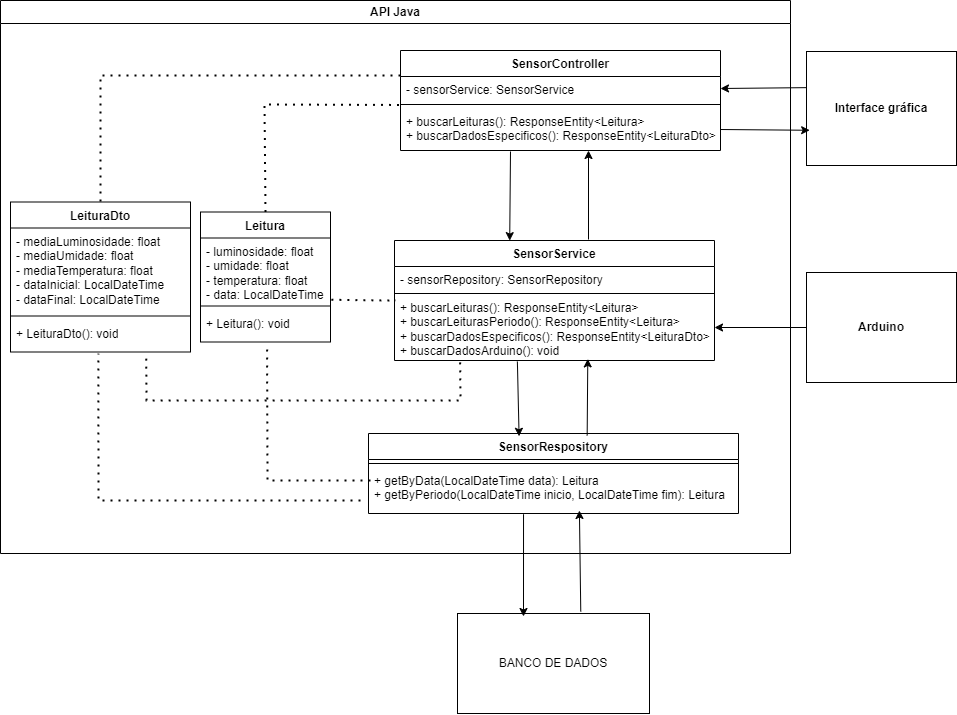

The diagram above was exported from draw.io. Its source (the exported page's mxGraphModel, read from the mxfile embedded in the PNG):
<mxGraphModel dx="2235" dy="882" grid="1" gridSize="10" guides="1" tooltips="1" connect="1" arrows="1" fold="1" page="1" pageScale="1" pageWidth="827" pageHeight="1169" math="0" shadow="0">
  <root>
    <mxCell id="0" />
    <mxCell id="1" parent="0" />
    <mxCell id="fsfkJRhynKKefQtWeFZm-1" value="BANCO DE DADOS" style="rounded=0;whiteSpace=wrap;html=1;" parent="1" vertex="1">
      <mxGeometry x="317" y="643" width="192" height="100" as="geometry" />
    </mxCell>
    <mxCell id="fsfkJRhynKKefQtWeFZm-6" value="&lt;b&gt;Interface gráfica&lt;/b&gt;" style="rounded=0;whiteSpace=wrap;html=1;" parent="1" vertex="1">
      <mxGeometry x="666" y="81" width="150" height="114" as="geometry" />
    </mxCell>
    <mxCell id="fsfkJRhynKKefQtWeFZm-7" value="&lt;b&gt;Arduino&lt;/b&gt;" style="rounded=0;whiteSpace=wrap;html=1;" parent="1" vertex="1">
      <mxGeometry x="666" y="302" width="150" height="110" as="geometry" />
    </mxCell>
    <mxCell id="duhoCK7bxXN01nPdmuBy-3" value="API&lt;span style=&quot;background-color: transparent; color: light-dark(rgb(0, 0, 0), rgb(255, 255, 255));&quot;&gt;&amp;nbsp;Java&lt;/span&gt;" style="swimlane;whiteSpace=wrap;html=1;" vertex="1" parent="1">
      <mxGeometry x="-140" y="30" width="790" height="553" as="geometry" />
    </mxCell>
    <mxCell id="fsfkJRhynKKefQtWeFZm-8" value="SensorController" style="swimlane;fontStyle=1;align=center;verticalAlign=top;childLayout=stackLayout;horizontal=1;startSize=26;horizontalStack=0;resizeParent=1;resizeParentMax=0;resizeLast=0;collapsible=1;marginBottom=0;whiteSpace=wrap;html=1;" parent="duhoCK7bxXN01nPdmuBy-3" vertex="1">
      <mxGeometry x="400" y="50" width="320" height="100" as="geometry" />
    </mxCell>
    <mxCell id="fsfkJRhynKKefQtWeFZm-9" value="&lt;div&gt;- sensorService: SensorService&lt;/div&gt;" style="text;strokeColor=none;fillColor=none;align=left;verticalAlign=top;spacingLeft=4;spacingRight=4;overflow=hidden;rotatable=0;points=[[0,0.5],[1,0.5]];portConstraint=eastwest;whiteSpace=wrap;html=1;" parent="fsfkJRhynKKefQtWeFZm-8" vertex="1">
      <mxGeometry y="26" width="320" height="24" as="geometry" />
    </mxCell>
    <mxCell id="fsfkJRhynKKefQtWeFZm-10" value="" style="line;strokeWidth=1;fillColor=none;align=left;verticalAlign=middle;spacingTop=-1;spacingLeft=3;spacingRight=3;rotatable=0;labelPosition=right;points=[];portConstraint=eastwest;strokeColor=inherit;" parent="fsfkJRhynKKefQtWeFZm-8" vertex="1">
      <mxGeometry y="50" width="320" height="8" as="geometry" />
    </mxCell>
    <mxCell id="fsfkJRhynKKefQtWeFZm-11" value="+ buscarLeituras(): ResponseEntity&amp;lt;Leitura&amp;gt;&lt;div&gt;+ buscarDadosEspecificos(): ResponseEntity&amp;lt;LeituraDto&amp;gt;&lt;/div&gt;" style="text;strokeColor=none;fillColor=none;align=left;verticalAlign=top;spacingLeft=4;spacingRight=4;overflow=hidden;rotatable=0;points=[[0,0.5],[1,0.5]];portConstraint=eastwest;whiteSpace=wrap;html=1;" parent="fsfkJRhynKKefQtWeFZm-8" vertex="1">
      <mxGeometry y="58" width="320" height="42" as="geometry" />
    </mxCell>
    <mxCell id="fsfkJRhynKKefQtWeFZm-25" value="SensorRespository&lt;div&gt;&lt;br&gt;&lt;/div&gt;" style="swimlane;fontStyle=1;align=center;verticalAlign=top;childLayout=stackLayout;horizontal=1;startSize=26;horizontalStack=0;resizeParent=1;resizeParentMax=0;resizeLast=0;collapsible=1;marginBottom=0;whiteSpace=wrap;html=1;" parent="duhoCK7bxXN01nPdmuBy-3" vertex="1">
      <mxGeometry x="368" y="433" width="370" height="80" as="geometry" />
    </mxCell>
    <mxCell id="fsfkJRhynKKefQtWeFZm-27" value="" style="line;strokeWidth=1;fillColor=none;align=left;verticalAlign=middle;spacingTop=-1;spacingLeft=3;spacingRight=3;rotatable=0;labelPosition=right;points=[];portConstraint=eastwest;strokeColor=inherit;" parent="fsfkJRhynKKefQtWeFZm-25" vertex="1">
      <mxGeometry y="26" width="370" height="8" as="geometry" />
    </mxCell>
    <mxCell id="fsfkJRhynKKefQtWeFZm-28" value="+ getByData(LocalDateTime data): Leitura&lt;div&gt;+ getByPeriodo(LocalDateTime inicio, LocalDateTime fim): Leitura&lt;/div&gt;" style="text;strokeColor=none;fillColor=none;align=left;verticalAlign=top;spacingLeft=4;spacingRight=4;overflow=hidden;rotatable=0;points=[[0,0.5],[1,0.5]];portConstraint=eastwest;whiteSpace=wrap;html=1;" parent="fsfkJRhynKKefQtWeFZm-25" vertex="1">
      <mxGeometry y="34" width="370" height="46" as="geometry" />
    </mxCell>
    <mxCell id="fsfkJRhynKKefQtWeFZm-21" value="SensorService" style="swimlane;fontStyle=1;align=center;verticalAlign=top;childLayout=stackLayout;horizontal=1;startSize=26;horizontalStack=0;resizeParent=1;resizeParentMax=0;resizeLast=0;collapsible=1;marginBottom=0;whiteSpace=wrap;html=1;" parent="duhoCK7bxXN01nPdmuBy-3" vertex="1">
      <mxGeometry x="394" y="240" width="320" height="120" as="geometry" />
    </mxCell>
    <mxCell id="fsfkJRhynKKefQtWeFZm-22" value="- sensorRepository: SensorRepository" style="text;strokeColor=none;fillColor=none;align=left;verticalAlign=top;spacingLeft=4;spacingRight=4;overflow=hidden;rotatable=0;points=[[0,0.5],[1,0.5]];portConstraint=eastwest;whiteSpace=wrap;html=1;" parent="fsfkJRhynKKefQtWeFZm-21" vertex="1">
      <mxGeometry y="26" width="320" height="26" as="geometry" />
    </mxCell>
    <mxCell id="fsfkJRhynKKefQtWeFZm-23" value="" style="line;strokeWidth=1;fillColor=none;align=left;verticalAlign=middle;spacingTop=-1;spacingLeft=3;spacingRight=3;rotatable=0;labelPosition=right;points=[];portConstraint=eastwest;strokeColor=inherit;" parent="fsfkJRhynKKefQtWeFZm-21" vertex="1">
      <mxGeometry y="52" width="320" height="2" as="geometry" />
    </mxCell>
    <mxCell id="fsfkJRhynKKefQtWeFZm-24" value="+ buscarLeituras(): ResponseEntity&amp;lt;Leitura&amp;gt;&lt;div&gt;+ buscarLeiturasPeriodo(): ResponseEntity&amp;lt;Leitura&amp;gt;&lt;/div&gt;&lt;div&gt;+ buscarDadosEspecificos(): ResponseEntity&amp;lt;LeituraDto&amp;gt;&lt;/div&gt;&lt;div&gt;+ buscarDadosArduino(): void&lt;/div&gt;" style="text;strokeColor=none;fillColor=none;align=left;verticalAlign=top;spacingLeft=4;spacingRight=4;overflow=hidden;rotatable=0;points=[[0,0.5],[1,0.5]];portConstraint=eastwest;whiteSpace=wrap;html=1;" parent="fsfkJRhynKKefQtWeFZm-21" vertex="1">
      <mxGeometry y="54" width="320" height="66" as="geometry" />
    </mxCell>
    <mxCell id="duhoCK7bxXN01nPdmuBy-10" value="" style="html=1;rounded=0;" edge="1" parent="duhoCK7bxXN01nPdmuBy-3">
      <mxGeometry width="100" relative="1" as="geometry">
        <mxPoint x="588" y="239" as="sourcePoint" />
        <mxPoint x="588" y="150" as="targetPoint" />
        <Array as="points" />
      </mxGeometry>
    </mxCell>
    <mxCell id="duhoCK7bxXN01nPdmuBy-13" value="" style="endArrow=classic;html=1;rounded=0;entryX=0.36;entryY=0.001;entryDx=0;entryDy=0;entryPerimeter=0;" edge="1" parent="duhoCK7bxXN01nPdmuBy-3" target="fsfkJRhynKKefQtWeFZm-21">
      <mxGeometry width="50" height="50" relative="1" as="geometry">
        <mxPoint x="510" y="151" as="sourcePoint" />
        <mxPoint x="510" y="230" as="targetPoint" />
      </mxGeometry>
    </mxCell>
    <mxCell id="fsfkJRhynKKefQtWeFZm-30" value="Leitura" style="swimlane;fontStyle=1;align=center;verticalAlign=top;childLayout=stackLayout;horizontal=1;startSize=26;horizontalStack=0;resizeParent=1;resizeParentMax=0;resizeLast=0;collapsible=1;marginBottom=0;whiteSpace=wrap;html=1;" parent="duhoCK7bxXN01nPdmuBy-3" vertex="1">
      <mxGeometry x="200" y="211.5" width="130" height="130" as="geometry">
        <mxRectangle x="60" y="650" width="80" height="30" as="alternateBounds" />
      </mxGeometry>
    </mxCell>
    <mxCell id="fsfkJRhynKKefQtWeFZm-31" value="- luminosidade: float&lt;div&gt;- umidade: float&lt;/div&gt;&lt;div&gt;- temperatura: float&lt;/div&gt;&lt;div&gt;- data: LocalDateTime&lt;/div&gt;" style="text;strokeColor=none;fillColor=none;align=left;verticalAlign=top;spacingLeft=4;spacingRight=4;overflow=hidden;rotatable=0;points=[[0,0.5],[1,0.5]];portConstraint=eastwest;whiteSpace=wrap;html=1;" parent="fsfkJRhynKKefQtWeFZm-30" vertex="1">
      <mxGeometry y="26" width="130" height="64" as="geometry" />
    </mxCell>
    <mxCell id="fsfkJRhynKKefQtWeFZm-32" value="" style="line;strokeWidth=1;fillColor=none;align=left;verticalAlign=middle;spacingTop=-1;spacingLeft=3;spacingRight=3;rotatable=0;labelPosition=right;points=[];portConstraint=eastwest;strokeColor=inherit;" parent="fsfkJRhynKKefQtWeFZm-30" vertex="1">
      <mxGeometry y="90" width="130" height="8" as="geometry" />
    </mxCell>
    <mxCell id="fsfkJRhynKKefQtWeFZm-33" value="&lt;div&gt;+ Leitura(): void&lt;/div&gt;" style="text;strokeColor=none;fillColor=none;align=left;verticalAlign=top;spacingLeft=4;spacingRight=4;overflow=hidden;rotatable=0;points=[[0,0.5],[1,0.5]];portConstraint=eastwest;whiteSpace=wrap;html=1;" parent="fsfkJRhynKKefQtWeFZm-30" vertex="1">
      <mxGeometry y="98" width="130" height="32" as="geometry" />
    </mxCell>
    <mxCell id="duhoCK7bxXN01nPdmuBy-22" value="" style="endArrow=none;dashed=1;html=1;dashPattern=1 3;strokeWidth=2;rounded=0;entryX=0.512;entryY=1.093;entryDx=0;entryDy=0;entryPerimeter=0;" edge="1" parent="duhoCK7bxXN01nPdmuBy-3" target="fsfkJRhynKKefQtWeFZm-33">
      <mxGeometry width="50" height="50" relative="1" as="geometry">
        <mxPoint x="370" y="480" as="sourcePoint" />
        <mxPoint x="680" y="370" as="targetPoint" />
        <Array as="points">
          <mxPoint x="350" y="480" />
          <mxPoint x="267" y="480" />
        </Array>
      </mxGeometry>
    </mxCell>
    <mxCell id="duhoCK7bxXN01nPdmuBy-21" value="" style="endArrow=none;dashed=1;html=1;dashPattern=1 3;strokeWidth=2;rounded=0;entryX=-0.004;entryY=-0.084;entryDx=0;entryDy=0;exitX=0.5;exitY=0;exitDx=0;exitDy=0;entryPerimeter=0;" edge="1" parent="duhoCK7bxXN01nPdmuBy-3" source="fsfkJRhynKKefQtWeFZm-30" target="fsfkJRhynKKefQtWeFZm-11">
      <mxGeometry width="50" height="50" relative="1" as="geometry">
        <mxPoint x="550" y="340" as="sourcePoint" />
        <mxPoint x="600" y="290" as="targetPoint" />
        <Array as="points">
          <mxPoint x="264" y="104" />
        </Array>
      </mxGeometry>
    </mxCell>
    <mxCell id="duhoCK7bxXN01nPdmuBy-18" value="" style="endArrow=classic;html=1;rounded=0;entryX=0.407;entryY=0.035;entryDx=0;entryDy=0;entryPerimeter=0;exitX=0.384;exitY=1.015;exitDx=0;exitDy=0;exitPerimeter=0;" edge="1" parent="duhoCK7bxXN01nPdmuBy-3" source="fsfkJRhynKKefQtWeFZm-24" target="fsfkJRhynKKefQtWeFZm-25">
      <mxGeometry width="50" height="50" relative="1" as="geometry">
        <mxPoint x="520" y="360" as="sourcePoint" />
        <mxPoint x="520" y="430" as="targetPoint" />
      </mxGeometry>
    </mxCell>
    <mxCell id="duhoCK7bxXN01nPdmuBy-19" value="" style="endArrow=classic;html=1;rounded=0;entryX=0.604;entryY=0.976;entryDx=0;entryDy=0;entryPerimeter=0;exitX=0.591;exitY=0.024;exitDx=0;exitDy=0;exitPerimeter=0;" edge="1" parent="duhoCK7bxXN01nPdmuBy-3" source="fsfkJRhynKKefQtWeFZm-25" target="fsfkJRhynKKefQtWeFZm-24">
      <mxGeometry width="50" height="50" relative="1" as="geometry">
        <mxPoint x="587" y="430" as="sourcePoint" />
        <mxPoint x="586" y="360" as="targetPoint" />
      </mxGeometry>
    </mxCell>
    <mxCell id="duhoCK7bxXN01nPdmuBy-27" value="LeituraDto" style="swimlane;fontStyle=1;align=center;verticalAlign=top;childLayout=stackLayout;horizontal=1;startSize=26;horizontalStack=0;resizeParent=1;resizeParentMax=0;resizeLast=0;collapsible=1;marginBottom=0;whiteSpace=wrap;html=1;" vertex="1" parent="duhoCK7bxXN01nPdmuBy-3">
      <mxGeometry x="10" y="201.5" width="180" height="150" as="geometry">
        <mxRectangle x="60" y="650" width="80" height="30" as="alternateBounds" />
      </mxGeometry>
    </mxCell>
    <mxCell id="duhoCK7bxXN01nPdmuBy-28" value="- mediaLuminosidade: float&lt;div&gt;- mediaUmidade: float&lt;/div&gt;&lt;div&gt;- mediaTemperatura: float&lt;/div&gt;&lt;div&gt;- dataInicial: LocalDateTime&lt;/div&gt;&lt;div&gt;- dataFinal: LocalDateTime&lt;/div&gt;" style="text;strokeColor=none;fillColor=none;align=left;verticalAlign=top;spacingLeft=4;spacingRight=4;overflow=hidden;rotatable=0;points=[[0,0.5],[1,0.5]];portConstraint=eastwest;whiteSpace=wrap;html=1;" vertex="1" parent="duhoCK7bxXN01nPdmuBy-27">
      <mxGeometry y="26" width="180" height="84" as="geometry" />
    </mxCell>
    <mxCell id="duhoCK7bxXN01nPdmuBy-29" value="" style="line;strokeWidth=1;fillColor=none;align=left;verticalAlign=middle;spacingTop=-1;spacingLeft=3;spacingRight=3;rotatable=0;labelPosition=right;points=[];portConstraint=eastwest;strokeColor=inherit;" vertex="1" parent="duhoCK7bxXN01nPdmuBy-27">
      <mxGeometry y="110" width="180" height="8" as="geometry" />
    </mxCell>
    <mxCell id="duhoCK7bxXN01nPdmuBy-30" value="&lt;div&gt;+ LeituraDto(): void&lt;/div&gt;" style="text;strokeColor=none;fillColor=none;align=left;verticalAlign=top;spacingLeft=4;spacingRight=4;overflow=hidden;rotatable=0;points=[[0,0.5],[1,0.5]];portConstraint=eastwest;whiteSpace=wrap;html=1;" vertex="1" parent="duhoCK7bxXN01nPdmuBy-27">
      <mxGeometry y="118" width="180" height="32" as="geometry" />
    </mxCell>
    <mxCell id="duhoCK7bxXN01nPdmuBy-37" value="" style="endArrow=none;dashed=1;html=1;dashPattern=1 3;strokeWidth=2;rounded=0;entryX=0.5;entryY=0;entryDx=0;entryDy=0;exitX=0;exitY=0.25;exitDx=0;exitDy=0;" edge="1" parent="duhoCK7bxXN01nPdmuBy-3" source="fsfkJRhynKKefQtWeFZm-8" target="duhoCK7bxXN01nPdmuBy-27">
      <mxGeometry width="50" height="50" relative="1" as="geometry">
        <mxPoint x="430" y="340" as="sourcePoint" />
        <mxPoint x="480" y="290" as="targetPoint" />
        <Array as="points">
          <mxPoint x="100" y="75" />
        </Array>
      </mxGeometry>
    </mxCell>
    <mxCell id="duhoCK7bxXN01nPdmuBy-31" value="" style="endArrow=none;dashed=1;html=1;dashPattern=1 3;strokeWidth=2;rounded=0;exitX=1.007;exitY=0.965;exitDx=0;exitDy=0;exitPerimeter=0;entryX=0.004;entryY=0.093;entryDx=0;entryDy=0;entryPerimeter=0;" edge="1" parent="duhoCK7bxXN01nPdmuBy-3" source="fsfkJRhynKKefQtWeFZm-31" target="fsfkJRhynKKefQtWeFZm-24">
      <mxGeometry width="50" height="50" relative="1" as="geometry">
        <mxPoint x="769" y="360" as="sourcePoint" />
        <mxPoint x="390" y="300" as="targetPoint" />
      </mxGeometry>
    </mxCell>
    <mxCell id="duhoCK7bxXN01nPdmuBy-38" value="" style="endArrow=none;dashed=1;html=1;dashPattern=1 3;strokeWidth=2;rounded=0;entryX=0.488;entryY=1.052;entryDx=0;entryDy=0;entryPerimeter=0;" edge="1" parent="duhoCK7bxXN01nPdmuBy-3" target="duhoCK7bxXN01nPdmuBy-30">
      <mxGeometry width="50" height="50" relative="1" as="geometry">
        <mxPoint x="360" y="500" as="sourcePoint" />
        <mxPoint x="480" y="290" as="targetPoint" />
        <Array as="points">
          <mxPoint x="98" y="500" />
        </Array>
      </mxGeometry>
    </mxCell>
    <mxCell id="duhoCK7bxXN01nPdmuBy-39" value="" style="endArrow=none;dashed=1;html=1;dashPattern=1 3;strokeWidth=2;rounded=0;entryX=0.754;entryY=1.052;entryDx=0;entryDy=0;entryPerimeter=0;exitX=0.205;exitY=1.028;exitDx=0;exitDy=0;exitPerimeter=0;" edge="1" parent="duhoCK7bxXN01nPdmuBy-3" source="fsfkJRhynKKefQtWeFZm-24" target="duhoCK7bxXN01nPdmuBy-30">
      <mxGeometry width="50" height="50" relative="1" as="geometry">
        <mxPoint x="390" y="410" as="sourcePoint" />
        <mxPoint x="440" y="360" as="targetPoint" />
        <Array as="points">
          <mxPoint x="460" y="400" />
          <mxPoint x="146" y="400" />
        </Array>
      </mxGeometry>
    </mxCell>
    <mxCell id="duhoCK7bxXN01nPdmuBy-14" value="" style="endArrow=classic;html=1;rounded=0;exitX=-0.003;exitY=0.317;exitDx=0;exitDy=0;exitPerimeter=0;entryX=1;entryY=0.5;entryDx=0;entryDy=0;" edge="1" parent="1" source="fsfkJRhynKKefQtWeFZm-6" target="fsfkJRhynKKefQtWeFZm-9">
      <mxGeometry width="50" height="50" relative="1" as="geometry">
        <mxPoint x="469" y="243" as="sourcePoint" />
        <mxPoint x="519" y="193" as="targetPoint" />
      </mxGeometry>
    </mxCell>
    <mxCell id="duhoCK7bxXN01nPdmuBy-15" value="" style="endArrow=classic;html=1;rounded=0;entryX=0.021;entryY=0.691;entryDx=0;entryDy=0;exitX=1;exitY=0.5;exitDx=0;exitDy=0;entryPerimeter=0;" edge="1" parent="1" source="fsfkJRhynKKefQtWeFZm-11" target="fsfkJRhynKKefQtWeFZm-6">
      <mxGeometry width="50" height="50" relative="1" as="geometry">
        <mxPoint x="469" y="243" as="sourcePoint" />
        <mxPoint x="519" y="193" as="targetPoint" />
      </mxGeometry>
    </mxCell>
    <mxCell id="duhoCK7bxXN01nPdmuBy-16" value="" style="endArrow=classic;html=1;rounded=0;exitX=0.642;exitY=-0.02;exitDx=0;exitDy=0;exitPerimeter=0;entryX=0.57;entryY=0.935;entryDx=0;entryDy=0;entryPerimeter=0;" edge="1" parent="1" source="fsfkJRhynKKefQtWeFZm-1" target="fsfkJRhynKKefQtWeFZm-28">
      <mxGeometry width="50" height="50" relative="1" as="geometry">
        <mxPoint x="369" y="373" as="sourcePoint" />
        <mxPoint x="439" y="550" as="targetPoint" />
      </mxGeometry>
    </mxCell>
    <mxCell id="duhoCK7bxXN01nPdmuBy-17" value="" style="endArrow=classic;html=1;rounded=0;exitX=0.419;exitY=1.016;exitDx=0;exitDy=0;exitPerimeter=0;" edge="1" parent="1" source="fsfkJRhynKKefQtWeFZm-28">
      <mxGeometry width="50" height="50" relative="1" as="geometry">
        <mxPoint x="369" y="373" as="sourcePoint" />
        <mxPoint x="383" y="646" as="targetPoint" />
      </mxGeometry>
    </mxCell>
    <mxCell id="duhoCK7bxXN01nPdmuBy-32" value="" style="endArrow=classic;html=1;rounded=0;entryX=1;entryY=0.5;entryDx=0;entryDy=0;" edge="1" parent="1" source="fsfkJRhynKKefQtWeFZm-7" target="fsfkJRhynKKefQtWeFZm-24">
      <mxGeometry width="50" height="50" relative="1" as="geometry">
        <mxPoint x="580" y="410" as="sourcePoint" />
        <mxPoint x="630" y="360" as="targetPoint" />
      </mxGeometry>
    </mxCell>
  </root>
</mxGraphModel>